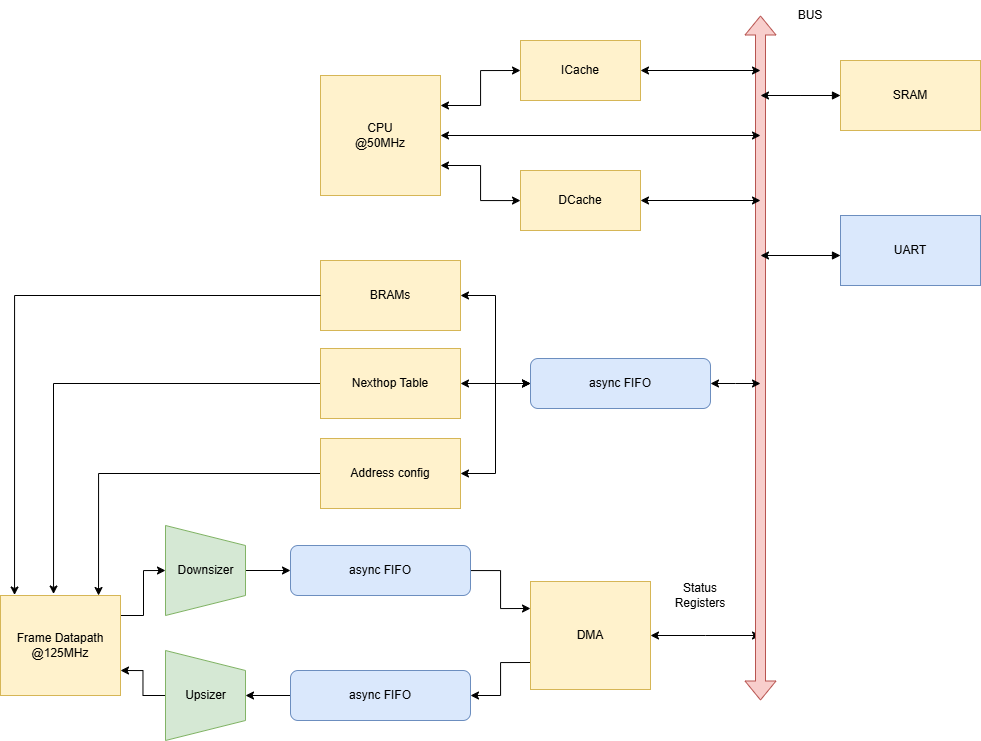

The diagram above was exported from draw.io. Its source (the exported page's mxGraphModel, read from the mxfile embedded in the PNG):
<mxGraphModel dx="1389" dy="881" grid="1" gridSize="10" guides="1" tooltips="1" connect="1" arrows="1" fold="1" page="1" pageScale="1" pageWidth="1169" pageHeight="827" math="0" shadow="0">
  <root>
    <mxCell id="0" />
    <mxCell id="1" parent="0" />
    <mxCell id="rN7bgLPi7et5XAwBWjkr-6" style="edgeStyle=orthogonalEdgeStyle;rounded=0;orthogonalLoop=1;jettySize=auto;html=1;entryX=0.5;entryY=1;entryDx=0;entryDy=0;" parent="1" source="rN7bgLPi7et5XAwBWjkr-1" target="rN7bgLPi7et5XAwBWjkr-3" edge="1">
      <mxGeometry relative="1" as="geometry">
        <Array as="points">
          <mxPoint x="223" y="657" />
          <mxPoint x="223" y="612" />
        </Array>
      </mxGeometry>
    </mxCell>
    <mxCell id="rN7bgLPi7et5XAwBWjkr-1" value="Frame Datapath&lt;div&gt;@125MHz&lt;/div&gt;" style="rounded=0;whiteSpace=wrap;html=1;fillColor=#fff2cc;strokeColor=#d6b656;" parent="1" vertex="1">
      <mxGeometry x="80" y="637" width="120" height="100" as="geometry" />
    </mxCell>
    <mxCell id="rN7bgLPi7et5XAwBWjkr-15" style="edgeStyle=orthogonalEdgeStyle;rounded=0;orthogonalLoop=1;jettySize=auto;html=1;entryX=0;entryY=0.25;entryDx=0;entryDy=0;" parent="1" source="rN7bgLPi7et5XAwBWjkr-2" target="rN7bgLPi7et5XAwBWjkr-14" edge="1">
      <mxGeometry relative="1" as="geometry" />
    </mxCell>
    <mxCell id="rN7bgLPi7et5XAwBWjkr-2" value="async FIFO" style="rounded=1;whiteSpace=wrap;html=1;fillColor=#dae8fc;strokeColor=#6c8ebf;" parent="1" vertex="1">
      <mxGeometry x="370" y="587" width="180" height="50" as="geometry" />
    </mxCell>
    <mxCell id="rN7bgLPi7et5XAwBWjkr-8" style="edgeStyle=orthogonalEdgeStyle;rounded=0;orthogonalLoop=1;jettySize=auto;html=1;entryX=0;entryY=0.5;entryDx=0;entryDy=0;" parent="1" source="rN7bgLPi7et5XAwBWjkr-3" target="rN7bgLPi7et5XAwBWjkr-2" edge="1">
      <mxGeometry relative="1" as="geometry" />
    </mxCell>
    <mxCell id="rN7bgLPi7et5XAwBWjkr-3" value="" style="shape=trapezoid;perimeter=trapezoidPerimeter;whiteSpace=wrap;html=1;fixedSize=1;rotation=90;fillColor=#d5e8d4;strokeColor=#82b366;" parent="1" vertex="1">
      <mxGeometry x="240" y="572" width="90" height="80" as="geometry" />
    </mxCell>
    <mxCell id="rN7bgLPi7et5XAwBWjkr-5" value="Downsizer" style="text;html=1;align=center;verticalAlign=middle;whiteSpace=wrap;rounded=0;" parent="1" vertex="1">
      <mxGeometry x="257.5" y="602" width="55" height="20" as="geometry" />
    </mxCell>
    <mxCell id="rN7bgLPi7et5XAwBWjkr-13" style="edgeStyle=orthogonalEdgeStyle;rounded=0;orthogonalLoop=1;jettySize=auto;html=1;entryX=0.5;entryY=0;entryDx=0;entryDy=0;" parent="1" source="rN7bgLPi7et5XAwBWjkr-9" target="rN7bgLPi7et5XAwBWjkr-10" edge="1">
      <mxGeometry relative="1" as="geometry" />
    </mxCell>
    <mxCell id="rN7bgLPi7et5XAwBWjkr-9" value="async FIFO" style="rounded=1;whiteSpace=wrap;html=1;fillColor=#dae8fc;strokeColor=#6c8ebf;" parent="1" vertex="1">
      <mxGeometry x="370" y="712" width="180" height="50" as="geometry" />
    </mxCell>
    <mxCell id="rN7bgLPi7et5XAwBWjkr-12" style="edgeStyle=orthogonalEdgeStyle;rounded=0;orthogonalLoop=1;jettySize=auto;html=1;entryX=1;entryY=0.75;entryDx=0;entryDy=0;" parent="1" source="rN7bgLPi7et5XAwBWjkr-10" target="rN7bgLPi7et5XAwBWjkr-1" edge="1">
      <mxGeometry relative="1" as="geometry" />
    </mxCell>
    <mxCell id="rN7bgLPi7et5XAwBWjkr-10" value="" style="shape=trapezoid;perimeter=trapezoidPerimeter;whiteSpace=wrap;html=1;fixedSize=1;rotation=90;fillColor=#d5e8d4;strokeColor=#82b366;" parent="1" vertex="1">
      <mxGeometry x="240" y="697" width="90" height="80" as="geometry" />
    </mxCell>
    <mxCell id="rN7bgLPi7et5XAwBWjkr-11" value="Upsizer" style="text;html=1;align=center;verticalAlign=middle;whiteSpace=wrap;rounded=0;" parent="1" vertex="1">
      <mxGeometry x="257.5" y="727" width="55" height="20" as="geometry" />
    </mxCell>
    <mxCell id="rN7bgLPi7et5XAwBWjkr-16" style="edgeStyle=orthogonalEdgeStyle;rounded=0;orthogonalLoop=1;jettySize=auto;html=1;entryX=1;entryY=0.5;entryDx=0;entryDy=0;exitX=0;exitY=0.75;exitDx=0;exitDy=0;" parent="1" source="rN7bgLPi7et5XAwBWjkr-14" target="rN7bgLPi7et5XAwBWjkr-9" edge="1">
      <mxGeometry relative="1" as="geometry" />
    </mxCell>
    <mxCell id="rN7bgLPi7et5XAwBWjkr-22" style="edgeStyle=orthogonalEdgeStyle;rounded=0;orthogonalLoop=1;jettySize=auto;html=1;exitX=1;exitY=0.5;exitDx=0;exitDy=0;startArrow=classic;startFill=1;" parent="1" source="rN7bgLPi7et5XAwBWjkr-14" edge="1">
      <mxGeometry relative="1" as="geometry">
        <mxPoint x="840" y="677" as="targetPoint" />
      </mxGeometry>
    </mxCell>
    <mxCell id="rN7bgLPi7et5XAwBWjkr-14" value="DMA" style="rounded=0;whiteSpace=wrap;html=1;fillColor=#fff2cc;strokeColor=#d6b656;" parent="1" vertex="1">
      <mxGeometry x="610" y="623" width="120" height="108" as="geometry" />
    </mxCell>
    <mxCell id="rN7bgLPi7et5XAwBWjkr-17" value="" style="shape=flexArrow;endArrow=classic;startArrow=classic;html=1;rounded=0;fillColor=#f8cecc;strokeColor=#b85450;" parent="1" edge="1">
      <mxGeometry width="100" height="100" relative="1" as="geometry">
        <mxPoint x="840" y="742" as="sourcePoint" />
        <mxPoint x="840" y="57" as="targetPoint" />
      </mxGeometry>
    </mxCell>
    <mxCell id="rN7bgLPi7et5XAwBWjkr-18" value="BUS" style="text;html=1;align=center;verticalAlign=middle;whiteSpace=wrap;rounded=0;" parent="1" vertex="1">
      <mxGeometry x="860" y="42" width="60" height="30" as="geometry" />
    </mxCell>
    <mxCell id="rN7bgLPi7et5XAwBWjkr-25" style="edgeStyle=orthogonalEdgeStyle;rounded=0;orthogonalLoop=1;jettySize=auto;html=1;startArrow=block;startFill=1;" parent="1" source="rN7bgLPi7et5XAwBWjkr-24" edge="1">
      <mxGeometry relative="1" as="geometry">
        <mxPoint x="840" y="137" as="targetPoint" />
      </mxGeometry>
    </mxCell>
    <mxCell id="rN7bgLPi7et5XAwBWjkr-24" value="SRAM" style="rounded=0;whiteSpace=wrap;html=1;fillColor=#fff2cc;strokeColor=#d6b656;" parent="1" vertex="1">
      <mxGeometry x="920" y="102" width="140" height="70" as="geometry" />
    </mxCell>
    <mxCell id="rN7bgLPi7et5XAwBWjkr-26" value="UART" style="rounded=0;whiteSpace=wrap;html=1;fillColor=#dae8fc;strokeColor=#6c8ebf;" parent="1" vertex="1">
      <mxGeometry x="920" y="257" width="140" height="70" as="geometry" />
    </mxCell>
    <mxCell id="rN7bgLPi7et5XAwBWjkr-27" style="edgeStyle=orthogonalEdgeStyle;rounded=0;orthogonalLoop=1;jettySize=auto;html=1;startArrow=block;startFill=1;" parent="1" edge="1">
      <mxGeometry relative="1" as="geometry">
        <mxPoint x="840" y="297" as="targetPoint" />
        <mxPoint x="920" y="297" as="sourcePoint" />
      </mxGeometry>
    </mxCell>
    <mxCell id="rN7bgLPi7et5XAwBWjkr-33" style="edgeStyle=orthogonalEdgeStyle;rounded=0;orthogonalLoop=1;jettySize=auto;html=1;entryX=0;entryY=0.5;entryDx=0;entryDy=0;startArrow=classic;startFill=1;exitX=1;exitY=0.25;exitDx=0;exitDy=0;" parent="1" source="rN7bgLPi7et5XAwBWjkr-29" target="rN7bgLPi7et5XAwBWjkr-31" edge="1">
      <mxGeometry relative="1" as="geometry" />
    </mxCell>
    <mxCell id="rN7bgLPi7et5XAwBWjkr-29" value="CPU&lt;div&gt;@50MHz&lt;/div&gt;" style="rounded=0;whiteSpace=wrap;html=1;fillColor=#fff2cc;strokeColor=#d6b656;" parent="1" vertex="1">
      <mxGeometry x="400" y="117" width="120" height="120" as="geometry" />
    </mxCell>
    <mxCell id="rN7bgLPi7et5XAwBWjkr-31" value="ICache" style="rounded=0;whiteSpace=wrap;html=1;fillColor=#fff2cc;strokeColor=#d6b656;" parent="1" vertex="1">
      <mxGeometry x="600" y="82" width="120" height="60" as="geometry" />
    </mxCell>
    <mxCell id="rN7bgLPi7et5XAwBWjkr-35" style="edgeStyle=orthogonalEdgeStyle;rounded=0;orthogonalLoop=1;jettySize=auto;html=1;entryX=1;entryY=0.75;entryDx=0;entryDy=0;startArrow=classic;startFill=1;" parent="1" source="rN7bgLPi7et5XAwBWjkr-32" target="rN7bgLPi7et5XAwBWjkr-29" edge="1">
      <mxGeometry relative="1" as="geometry" />
    </mxCell>
    <mxCell id="rN7bgLPi7et5XAwBWjkr-32" value="DCache" style="rounded=0;whiteSpace=wrap;html=1;fillColor=#fff2cc;strokeColor=#d6b656;" parent="1" vertex="1">
      <mxGeometry x="600" y="212" width="120" height="60" as="geometry" />
    </mxCell>
    <mxCell id="rN7bgLPi7et5XAwBWjkr-37" value="" style="endArrow=classic;startArrow=classic;html=1;rounded=0;exitX=1;exitY=0.5;exitDx=0;exitDy=0;" parent="1" source="rN7bgLPi7et5XAwBWjkr-29" edge="1">
      <mxGeometry width="50" height="50" relative="1" as="geometry">
        <mxPoint x="650" y="212" as="sourcePoint" />
        <mxPoint x="840" y="177" as="targetPoint" />
      </mxGeometry>
    </mxCell>
    <mxCell id="rN7bgLPi7et5XAwBWjkr-38" value="" style="endArrow=classic;startArrow=classic;html=1;rounded=0;exitX=1;exitY=0.5;exitDx=0;exitDy=0;" parent="1" source="rN7bgLPi7et5XAwBWjkr-31" edge="1">
      <mxGeometry width="50" height="50" relative="1" as="geometry">
        <mxPoint x="710" y="32" as="sourcePoint" />
        <mxPoint x="840" y="112" as="targetPoint" />
      </mxGeometry>
    </mxCell>
    <mxCell id="rN7bgLPi7et5XAwBWjkr-39" value="" style="endArrow=classic;startArrow=classic;html=1;rounded=0;exitX=1;exitY=0.5;exitDx=0;exitDy=0;" parent="1" source="rN7bgLPi7et5XAwBWjkr-32" edge="1">
      <mxGeometry width="50" height="50" relative="1" as="geometry">
        <mxPoint x="740" y="332" as="sourcePoint" />
        <mxPoint x="840" y="242" as="targetPoint" />
      </mxGeometry>
    </mxCell>
    <mxCell id="rN7bgLPi7et5XAwBWjkr-40" value="Status Registers" style="text;html=1;align=center;verticalAlign=middle;whiteSpace=wrap;rounded=0;" parent="1" vertex="1">
      <mxGeometry x="750" y="622" width="60" height="30" as="geometry" />
    </mxCell>
    <mxCell id="ONDCbWTZRAsK89AEBU8M-2" style="edgeStyle=orthogonalEdgeStyle;rounded=0;orthogonalLoop=1;jettySize=auto;html=1;entryX=0;entryY=0.5;entryDx=0;entryDy=0;startArrow=classic;startFill=1;" edge="1" parent="1" source="rN7bgLPi7et5XAwBWjkr-41" target="ONDCbWTZRAsK89AEBU8M-1">
      <mxGeometry relative="1" as="geometry" />
    </mxCell>
    <mxCell id="rN7bgLPi7et5XAwBWjkr-41" value="BRAMs" style="rounded=0;whiteSpace=wrap;html=1;fillColor=#fff2cc;strokeColor=#d6b656;" parent="1" vertex="1">
      <mxGeometry x="400" y="302" width="140" height="70" as="geometry" />
    </mxCell>
    <mxCell id="VpqMTBRJ5dYm1GNYLOtg-8" style="edgeStyle=orthogonalEdgeStyle;rounded=0;orthogonalLoop=1;jettySize=auto;html=1;entryX=0.442;entryY=-0.015;entryDx=0;entryDy=0;entryPerimeter=0;" parent="1" source="VpqMTBRJ5dYm1GNYLOtg-1" target="rN7bgLPi7et5XAwBWjkr-1" edge="1">
      <mxGeometry relative="1" as="geometry" />
    </mxCell>
    <mxCell id="ONDCbWTZRAsK89AEBU8M-3" style="edgeStyle=orthogonalEdgeStyle;rounded=0;orthogonalLoop=1;jettySize=auto;html=1;entryX=0;entryY=0.5;entryDx=0;entryDy=0;startArrow=classic;startFill=1;" edge="1" parent="1" source="VpqMTBRJ5dYm1GNYLOtg-1" target="ONDCbWTZRAsK89AEBU8M-1">
      <mxGeometry relative="1" as="geometry" />
    </mxCell>
    <mxCell id="VpqMTBRJ5dYm1GNYLOtg-1" value="Nexthop Table" style="rounded=0;whiteSpace=wrap;html=1;fillColor=#fff2cc;strokeColor=#d6b656;" parent="1" vertex="1">
      <mxGeometry x="400" y="390" width="140" height="70" as="geometry" />
    </mxCell>
    <mxCell id="VpqMTBRJ5dYm1GNYLOtg-9" style="edgeStyle=orthogonalEdgeStyle;rounded=0;orthogonalLoop=1;jettySize=auto;html=1;entryX=0.817;entryY=0;entryDx=0;entryDy=0;entryPerimeter=0;" parent="1" source="VpqMTBRJ5dYm1GNYLOtg-2" target="rN7bgLPi7et5XAwBWjkr-1" edge="1">
      <mxGeometry relative="1" as="geometry">
        <mxPoint x="180" y="622" as="targetPoint" />
      </mxGeometry>
    </mxCell>
    <mxCell id="ONDCbWTZRAsK89AEBU8M-4" style="edgeStyle=orthogonalEdgeStyle;rounded=0;orthogonalLoop=1;jettySize=auto;html=1;entryX=0;entryY=0.5;entryDx=0;entryDy=0;startArrow=classic;startFill=1;" edge="1" parent="1" source="VpqMTBRJ5dYm1GNYLOtg-2" target="ONDCbWTZRAsK89AEBU8M-1">
      <mxGeometry relative="1" as="geometry" />
    </mxCell>
    <mxCell id="VpqMTBRJ5dYm1GNYLOtg-2" value="Address config" style="rounded=0;whiteSpace=wrap;html=1;fillColor=#fff2cc;strokeColor=#d6b656;" parent="1" vertex="1">
      <mxGeometry x="400" y="480" width="140" height="70" as="geometry" />
    </mxCell>
    <mxCell id="VpqMTBRJ5dYm1GNYLOtg-7" style="edgeStyle=orthogonalEdgeStyle;rounded=0;orthogonalLoop=1;jettySize=auto;html=1;entryX=0.117;entryY=-0.005;entryDx=0;entryDy=0;entryPerimeter=0;" parent="1" source="rN7bgLPi7et5XAwBWjkr-41" target="rN7bgLPi7et5XAwBWjkr-1" edge="1">
      <mxGeometry relative="1" as="geometry" />
    </mxCell>
    <mxCell id="ONDCbWTZRAsK89AEBU8M-5" style="edgeStyle=orthogonalEdgeStyle;rounded=0;orthogonalLoop=1;jettySize=auto;html=1;startArrow=classic;startFill=1;" edge="1" parent="1" source="ONDCbWTZRAsK89AEBU8M-1">
      <mxGeometry relative="1" as="geometry">
        <mxPoint x="840" y="425" as="targetPoint" />
      </mxGeometry>
    </mxCell>
    <mxCell id="ONDCbWTZRAsK89AEBU8M-1" value="async FIFO" style="rounded=1;whiteSpace=wrap;html=1;fillColor=#dae8fc;strokeColor=#6c8ebf;" vertex="1" parent="1">
      <mxGeometry x="610" y="400" width="180" height="50" as="geometry" />
    </mxCell>
  </root>
</mxGraphModel>